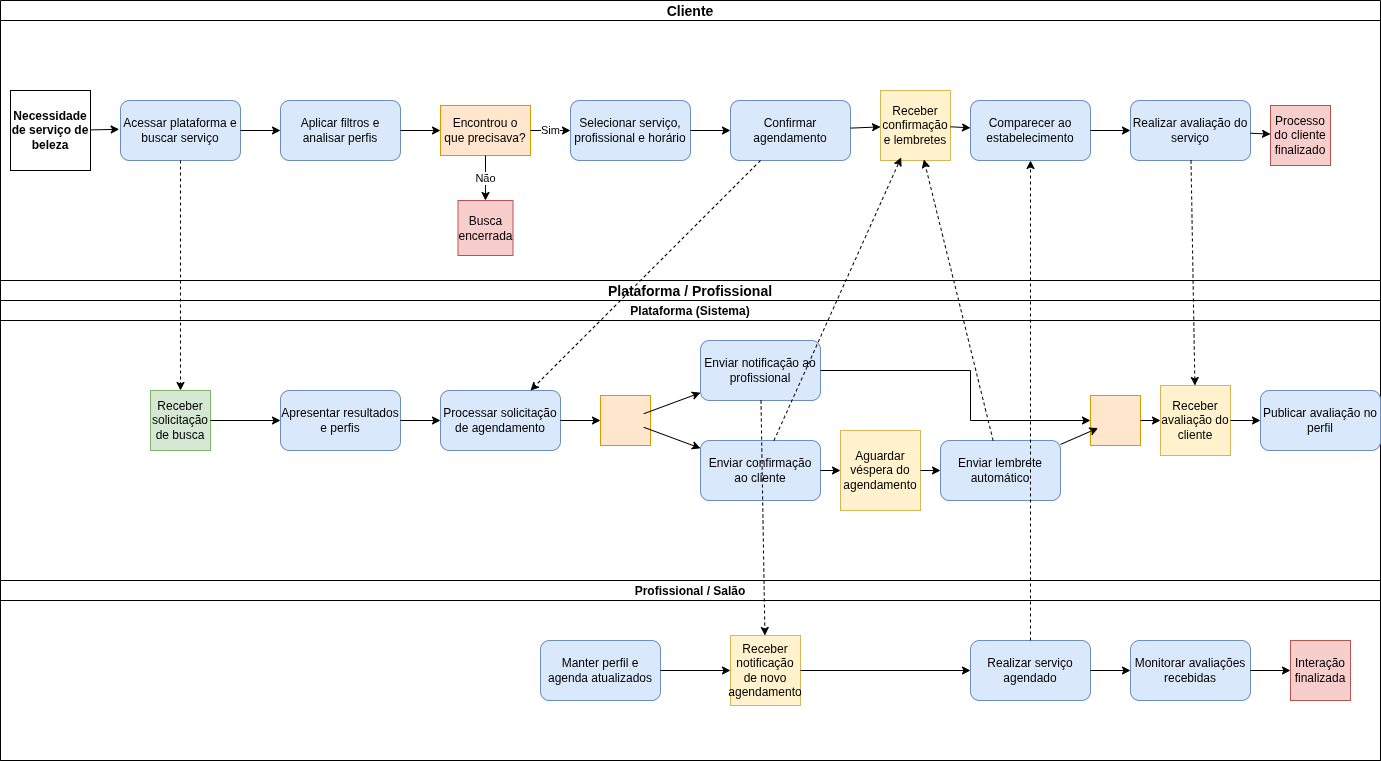

The diagram above was exported from draw.io. Its source (the exported page's mxGraphModel, read from the mxfile embedded in the PNG):
<mxGraphModel dx="1664" dy="793" grid="1" gridSize="10" guides="1" tooltips="1" connect="1" arrows="1" fold="1" page="1" pageScale="1" pageWidth="827" pageHeight="1169" math="0" shadow="0">
  <root>
    <mxCell id="0" />
    <mxCell id="1" parent="0" />
    <mxCell id="8M31gcgl0HS3jvQLonF--2" value="Cliente" style="swimlane;startSize=20;horizontal=1;fontStyle=1;fontSize=14;" vertex="1" parent="1">
      <mxGeometry x="40" y="40" width="1380" height="280" as="geometry" />
    </mxCell>
    <mxCell id="8M31gcgl0HS3jvQLonF--3" value="Necessidade de serviço de beleza" style="ellipse;whiteSpace=wrap;html=1;shape=bpmn_event;subType=start;fontStyle=1" vertex="1" parent="8M31gcgl0HS3jvQLonF--2">
      <mxGeometry x="10" y="90" width="80" height="80" as="geometry" />
    </mxCell>
    <mxCell id="8M31gcgl0HS3jvQLonF--4" value="Acessar plataforma e buscar serviço" style="rounded=1;whiteSpace=wrap;html=1;shape=bpmn_activity;subType=task;fontStyle=0;fillColor=#dae8fc;strokeColor=#6c8ebf;" vertex="1" parent="8M31gcgl0HS3jvQLonF--2">
      <mxGeometry x="120" y="100" width="120" height="60" as="geometry" />
    </mxCell>
    <mxCell id="8M31gcgl0HS3jvQLonF--5" value="" style="endArrow=classic;html=1;rounded=0;entryX=-0.011;entryY=0.48;entryDx=0;entryDy=0;entryPerimeter=0;" edge="1" parent="8M31gcgl0HS3jvQLonF--2" source="8M31gcgl0HS3jvQLonF--3" target="8M31gcgl0HS3jvQLonF--4">
      <mxGeometry width="50" height="50" relative="1" as="geometry">
        <mxPoint x="80" y="130" as="sourcePoint" />
        <mxPoint x="130" y="80" as="targetPoint" />
      </mxGeometry>
    </mxCell>
    <mxCell id="8M31gcgl0HS3jvQLonF--6" value="Aplicar filtros e analisar perfis" style="rounded=1;whiteSpace=wrap;html=1;shape=bpmn_activity;subType=task;fillColor=#dae8fc;strokeColor=#6c8ebf;" vertex="1" parent="8M31gcgl0HS3jvQLonF--2">
      <mxGeometry x="280" y="100" width="120" height="60" as="geometry" />
    </mxCell>
    <mxCell id="8M31gcgl0HS3jvQLonF--7" value="" style="endArrow=classic;html=1;rounded=0;" edge="1" parent="8M31gcgl0HS3jvQLonF--2" source="8M31gcgl0HS3jvQLonF--4" target="8M31gcgl0HS3jvQLonF--6">
      <mxGeometry width="50" height="50" relative="1" as="geometry">
        <mxPoint x="240" y="130" as="sourcePoint" />
        <mxPoint x="290" y="80" as="targetPoint" />
      </mxGeometry>
    </mxCell>
    <mxCell id="8M31gcgl0HS3jvQLonF--8" value="Encontrou o que precisava?" style="rhombus;whiteSpace=wrap;html=1;shape=bpmn_gateway;subType=exclusive;fillColor=#ffe6cc;strokeColor=#d79b00;" vertex="1" parent="8M31gcgl0HS3jvQLonF--2">
      <mxGeometry x="440" y="105" width="90" height="50" as="geometry" />
    </mxCell>
    <mxCell id="8M31gcgl0HS3jvQLonF--9" value="" style="endArrow=classic;html=1;rounded=0;" edge="1" parent="8M31gcgl0HS3jvQLonF--2" source="8M31gcgl0HS3jvQLonF--6" target="8M31gcgl0HS3jvQLonF--8">
      <mxGeometry width="50" height="50" relative="1" as="geometry">
        <mxPoint x="400" y="130" as="sourcePoint" />
        <mxPoint x="450" y="80" as="targetPoint" />
      </mxGeometry>
    </mxCell>
    <mxCell id="8M31gcgl0HS3jvQLonF--10" value="Selecionar serviço, profissional e horário" style="rounded=1;whiteSpace=wrap;html=1;shape=bpmn_activity;subType=task;fillColor=#dae8fc;strokeColor=#6c8ebf;" vertex="1" parent="8M31gcgl0HS3jvQLonF--2">
      <mxGeometry x="570" y="100" width="120" height="60" as="geometry" />
    </mxCell>
    <mxCell id="8M31gcgl0HS3jvQLonF--11" value="Sim" style="endArrow=classic;html=1;rounded=0;exitX=1;exitY=0.5;exitDx=0;exitDy=0;" edge="1" parent="8M31gcgl0HS3jvQLonF--2" source="8M31gcgl0HS3jvQLonF--8" target="8M31gcgl0HS3jvQLonF--10">
      <mxGeometry width="50" height="50" relative="1" as="geometry">
        <mxPoint x="530" y="130" as="sourcePoint" />
        <mxPoint x="580" y="80" as="targetPoint" />
      </mxGeometry>
    </mxCell>
    <mxCell id="8M31gcgl0HS3jvQLonF--12" value="Busca encerrada" style="ellipse;whiteSpace=wrap;html=1;shape=bpmn_event;subType=end;fillColor=#f8cecc;strokeColor=#b85450;" vertex="1" parent="8M31gcgl0HS3jvQLonF--2">
      <mxGeometry x="457.5" y="200" width="55" height="55" as="geometry" />
    </mxCell>
    <mxCell id="8M31gcgl0HS3jvQLonF--13" value="Não" style="endArrow=classic;html=1;rounded=0;exitX=0.5;exitY=1;exitDx=0;exitDy=0;" edge="1" parent="8M31gcgl0HS3jvQLonF--2" source="8M31gcgl0HS3jvQLonF--8" target="8M31gcgl0HS3jvQLonF--12">
      <mxGeometry width="50" height="50" relative="1" as="geometry">
        <mxPoint x="485" y="155" as="sourcePoint" />
        <mxPoint x="535" y="105" as="targetPoint" />
      </mxGeometry>
    </mxCell>
    <mxCell id="8M31gcgl0HS3jvQLonF--14" value="Confirmar agendamento" style="rounded=1;whiteSpace=wrap;html=1;shape=bpmn_activity;subType=task;fillColor=#dae8fc;strokeColor=#6c8ebf;" vertex="1" parent="8M31gcgl0HS3jvQLonF--2">
      <mxGeometry x="730" y="100" width="120" height="60" as="geometry" />
    </mxCell>
    <mxCell id="8M31gcgl0HS3jvQLonF--15" value="" style="endArrow=classic;html=1;rounded=0;" edge="1" parent="8M31gcgl0HS3jvQLonF--2" source="8M31gcgl0HS3jvQLonF--10" target="8M31gcgl0HS3jvQLonF--14">
      <mxGeometry width="50" height="50" relative="1" as="geometry">
        <mxPoint x="690" y="130" as="sourcePoint" />
        <mxPoint x="740" y="80" as="targetPoint" />
      </mxGeometry>
    </mxCell>
    <mxCell id="8M31gcgl0HS3jvQLonF--16" value="Receber confirmação e lembretes" style="ellipse;whiteSpace=wrap;html=1;shape=bpmn_event;subType=intermediate;fillColor=#fff2cc;strokeColor=#d6b656;symbol=message;" vertex="1" parent="8M31gcgl0HS3jvQLonF--2">
      <mxGeometry x="880" y="90" width="70" height="70" as="geometry" />
    </mxCell>
    <mxCell id="8M31gcgl0HS3jvQLonF--17" value="" style="endArrow=classic;html=1;rounded=0;" edge="1" parent="8M31gcgl0HS3jvQLonF--2" source="8M31gcgl0HS3jvQLonF--14" target="8M31gcgl0HS3jvQLonF--16">
      <mxGeometry width="50" height="50" relative="1" as="geometry">
        <mxPoint x="850" y="130" as="sourcePoint" />
        <mxPoint x="900" y="80" as="targetPoint" />
      </mxGeometry>
    </mxCell>
    <mxCell id="8M31gcgl0HS3jvQLonF--18" value="Comparecer ao estabelecimento" style="rounded=1;whiteSpace=wrap;html=1;shape=bpmn_activity;subType=task;fillColor=#dae8fc;strokeColor=#6c8ebf;" vertex="1" parent="8M31gcgl0HS3jvQLonF--2">
      <mxGeometry x="970" y="100" width="120" height="60" as="geometry" />
    </mxCell>
    <mxCell id="8M31gcgl0HS3jvQLonF--19" value="" style="endArrow=classic;html=1;rounded=0;" edge="1" parent="8M31gcgl0HS3jvQLonF--2" source="8M31gcgl0HS3jvQLonF--16" target="8M31gcgl0HS3jvQLonF--18">
      <mxGeometry width="50" height="50" relative="1" as="geometry">
        <mxPoint x="930" y="130" as="sourcePoint" />
        <mxPoint x="980" y="80" as="targetPoint" />
      </mxGeometry>
    </mxCell>
    <mxCell id="8M31gcgl0HS3jvQLonF--20" value="Realizar avaliação do serviço" style="rounded=1;whiteSpace=wrap;html=1;shape=bpmn_activity;subType=task;fillColor=#dae8fc;strokeColor=#6c8ebf;" vertex="1" parent="8M31gcgl0HS3jvQLonF--2">
      <mxGeometry x="1130" y="100" width="120" height="60" as="geometry" />
    </mxCell>
    <mxCell id="8M31gcgl0HS3jvQLonF--21" value="" style="endArrow=classic;html=1;rounded=0;" edge="1" parent="8M31gcgl0HS3jvQLonF--2" source="8M31gcgl0HS3jvQLonF--18" target="8M31gcgl0HS3jvQLonF--20">
      <mxGeometry width="50" height="50" relative="1" as="geometry">
        <mxPoint x="1090" y="130" as="sourcePoint" />
        <mxPoint x="1140" y="80" as="targetPoint" />
      </mxGeometry>
    </mxCell>
    <mxCell id="8M31gcgl0HS3jvQLonF--22" value="Processo do cliente finalizado" style="ellipse;whiteSpace=wrap;html=1;shape=bpmn_event;subType=end;fillColor=#f8cecc;strokeColor=#b85450;" vertex="1" parent="8M31gcgl0HS3jvQLonF--2">
      <mxGeometry x="1270" y="105" width="60" height="60" as="geometry" />
    </mxCell>
    <mxCell id="8M31gcgl0HS3jvQLonF--23" value="" style="endArrow=classic;html=1;rounded=0;" edge="1" parent="8M31gcgl0HS3jvQLonF--2" source="8M31gcgl0HS3jvQLonF--20" target="8M31gcgl0HS3jvQLonF--22">
      <mxGeometry width="50" height="50" relative="1" as="geometry">
        <mxPoint x="1250" y="130" as="sourcePoint" />
        <mxPoint x="1300" y="80" as="targetPoint" />
      </mxGeometry>
    </mxCell>
    <mxCell id="8M31gcgl0HS3jvQLonF--24" value="Plataforma / Profissional" style="swimlane;startSize=20;fontStyle=1;fontSize=14;" vertex="1" parent="1">
      <mxGeometry x="40" y="320" width="1380" height="480" as="geometry" />
    </mxCell>
    <mxCell id="8M31gcgl0HS3jvQLonF--25" value="Plataforma (Sistema)" style="swimlane;startSize=20;fontStyle=1;fontSize=12;" vertex="1" parent="8M31gcgl0HS3jvQLonF--24">
      <mxGeometry y="20" width="1380" height="280" as="geometry" />
    </mxCell>
    <mxCell id="8M31gcgl0HS3jvQLonF--26" value="Receber solicitação de busca" style="ellipse;whiteSpace=wrap;html=1;shape=bpmn_event;subType=start;symbol=message;fillColor=#d5e8d4;strokeColor=#82b366;" vertex="1" parent="8M31gcgl0HS3jvQLonF--25">
      <mxGeometry x="150" y="90" width="60" height="60" as="geometry" />
    </mxCell>
    <mxCell id="8M31gcgl0HS3jvQLonF--27" value="Apresentar resultados e perfis" style="rounded=1;whiteSpace=wrap;html=1;shape=bpmn_activity;subType=task;fillColor=#dae8fc;strokeColor=#6c8ebf;" vertex="1" parent="8M31gcgl0HS3jvQLonF--25">
      <mxGeometry x="280" y="90" width="120" height="60" as="geometry" />
    </mxCell>
    <mxCell id="8M31gcgl0HS3jvQLonF--28" value="" style="endArrow=classic;html=1;rounded=0;" edge="1" parent="8M31gcgl0HS3jvQLonF--25" source="8M31gcgl0HS3jvQLonF--26" target="8M31gcgl0HS3jvQLonF--27">
      <mxGeometry width="50" height="50" relative="1" as="geometry">
        <mxPoint x="200" y="120" as="sourcePoint" />
        <mxPoint x="250" y="70" as="targetPoint" />
      </mxGeometry>
    </mxCell>
    <mxCell id="8M31gcgl0HS3jvQLonF--29" value="Processar solicitação de agendamento" style="rounded=1;whiteSpace=wrap;html=1;shape=bpmn_activity;subType=task;fillColor=#dae8fc;strokeColor=#6c8ebf;" vertex="1" parent="8M31gcgl0HS3jvQLonF--25">
      <mxGeometry x="440" y="90" width="120" height="60" as="geometry" />
    </mxCell>
    <mxCell id="8M31gcgl0HS3jvQLonF--30" value="" style="endArrow=classic;html=1;rounded=0;" edge="1" parent="8M31gcgl0HS3jvQLonF--25" source="8M31gcgl0HS3jvQLonF--27" target="8M31gcgl0HS3jvQLonF--29">
      <mxGeometry width="50" height="50" relative="1" as="geometry">
        <mxPoint x="400" y="120" as="sourcePoint" />
        <mxPoint x="450" y="70" as="targetPoint" />
      </mxGeometry>
    </mxCell>
    <mxCell id="8M31gcgl0HS3jvQLonF--31" value="" style="rhombus;whiteSpace=wrap;html=1;shape=bpmn_gateway;subType=parallel;fillColor=#ffe6cc;strokeColor=#d79b00;" vertex="1" parent="8M31gcgl0HS3jvQLonF--25">
      <mxGeometry x="600" y="95" width="50" height="50" as="geometry" />
    </mxCell>
    <mxCell id="8M31gcgl0HS3jvQLonF--32" value="" style="endArrow=classic;html=1;rounded=0;" edge="1" parent="8M31gcgl0HS3jvQLonF--25" source="8M31gcgl0HS3jvQLonF--29" target="8M31gcgl0HS3jvQLonF--31">
      <mxGeometry width="50" height="50" relative="1" as="geometry">
        <mxPoint x="560" y="120" as="sourcePoint" />
        <mxPoint x="610" y="70" as="targetPoint" />
      </mxGeometry>
    </mxCell>
    <mxCell id="8M31gcgl0HS3jvQLonF--33" value="Enviar notificação ao profissional" style="rounded=1;whiteSpace=wrap;html=1;shape=bpmn_activity;subType=task;taskType=send;fillColor=#dae8fc;strokeColor=#6c8ebf;" vertex="1" parent="8M31gcgl0HS3jvQLonF--25">
      <mxGeometry x="700" y="40" width="120" height="60" as="geometry" />
    </mxCell>
    <mxCell id="8M31gcgl0HS3jvQLonF--34" value="" style="endArrow=classic;html=1;rounded=0;" edge="1" parent="8M31gcgl0HS3jvQLonF--25" source="8M31gcgl0HS3jvQLonF--31" target="8M31gcgl0HS3jvQLonF--33">
      <mxGeometry width="50" height="50" relative="1" as="geometry">
        <mxPoint x="650" y="120" as="sourcePoint" />
        <mxPoint x="700" y="70" as="targetPoint" />
      </mxGeometry>
    </mxCell>
    <mxCell id="8M31gcgl0HS3jvQLonF--35" value="Enviar confirmação ao cliente" style="rounded=1;whiteSpace=wrap;html=1;shape=bpmn_activity;subType=task;taskType=send;fillColor=#dae8fc;strokeColor=#6c8ebf;" vertex="1" parent="8M31gcgl0HS3jvQLonF--25">
      <mxGeometry x="700" y="140" width="120" height="60" as="geometry" />
    </mxCell>
    <mxCell id="8M31gcgl0HS3jvQLonF--36" value="" style="endArrow=classic;html=1;rounded=0;" edge="1" parent="8M31gcgl0HS3jvQLonF--25" source="8M31gcgl0HS3jvQLonF--31" target="8M31gcgl0HS3jvQLonF--35">
      <mxGeometry width="50" height="50" relative="1" as="geometry">
        <mxPoint x="650" y="120" as="sourcePoint" />
        <mxPoint x="700" y="70" as="targetPoint" />
      </mxGeometry>
    </mxCell>
    <mxCell id="8M31gcgl0HS3jvQLonF--37" value="Aguardar véspera do agendamento" style="ellipse;whiteSpace=wrap;html=1;shape=bpmn_event;subType=intermediate;symbol=timer;fillColor=#fff2cc;strokeColor=#d6b656;" vertex="1" parent="8M31gcgl0HS3jvQLonF--25">
      <mxGeometry x="840" y="130" width="80" height="80" as="geometry" />
    </mxCell>
    <mxCell id="8M31gcgl0HS3jvQLonF--38" value="" style="endArrow=classic;html=1;rounded=0;" edge="1" parent="8M31gcgl0HS3jvQLonF--25" source="8M31gcgl0HS3jvQLonF--35" target="8M31gcgl0HS3jvQLonF--37">
      <mxGeometry width="50" height="50" relative="1" as="geometry">
        <mxPoint x="820" y="170" as="sourcePoint" />
        <mxPoint x="870" y="120" as="targetPoint" />
      </mxGeometry>
    </mxCell>
    <mxCell id="8M31gcgl0HS3jvQLonF--39" value="Enviar lembrete automático" style="rounded=1;whiteSpace=wrap;html=1;shape=bpmn_activity;subType=task;taskType=send;fillColor=#dae8fc;strokeColor=#6c8ebf;" vertex="1" parent="8M31gcgl0HS3jvQLonF--25">
      <mxGeometry x="940" y="140" width="120" height="60" as="geometry" />
    </mxCell>
    <mxCell id="8M31gcgl0HS3jvQLonF--40" value="" style="endArrow=classic;html=1;rounded=0;" edge="1" parent="8M31gcgl0HS3jvQLonF--25" source="8M31gcgl0HS3jvQLonF--37" target="8M31gcgl0HS3jvQLonF--39">
      <mxGeometry width="50" height="50" relative="1" as="geometry">
        <mxPoint x="900" y="170" as="sourcePoint" />
        <mxPoint x="950" y="120" as="targetPoint" />
      </mxGeometry>
    </mxCell>
    <mxCell id="8M31gcgl0HS3jvQLonF--41" value="" style="rhombus;whiteSpace=wrap;html=1;shape=bpmn_gateway;subType=parallel;fillColor=#ffe6cc;strokeColor=#d79b00;" vertex="1" parent="8M31gcgl0HS3jvQLonF--25">
      <mxGeometry x="1090" y="95" width="50" height="50" as="geometry" />
    </mxCell>
    <mxCell id="8M31gcgl0HS3jvQLonF--42" value="" style="endArrow=classic;html=1;rounded=0;exitX=1;exitY=0.5;exitDx=0;exitDy=0;entryX=0;entryY=0.5;entryDx=0;entryDy=0;" edge="1" parent="8M31gcgl0HS3jvQLonF--25" source="8M31gcgl0HS3jvQLonF--33" target="8M31gcgl0HS3jvQLonF--41">
      <mxGeometry width="50" height="50" relative="1" as="geometry">
        <mxPoint x="820" y="70" as="sourcePoint" />
        <mxPoint x="870" y="20" as="targetPoint" />
        <Array as="points">
          <mxPoint x="970" y="70" />
          <mxPoint x="970" y="120" />
        </Array>
      </mxGeometry>
    </mxCell>
    <mxCell id="8M31gcgl0HS3jvQLonF--43" value="" style="endArrow=classic;html=1;rounded=0;" edge="1" parent="8M31gcgl0HS3jvQLonF--25" source="8M31gcgl0HS3jvQLonF--39" target="8M31gcgl0HS3jvQLonF--41">
      <mxGeometry width="50" height="50" relative="1" as="geometry">
        <mxPoint x="1060" y="170" as="sourcePoint" />
        <mxPoint x="1110" y="120" as="targetPoint" />
      </mxGeometry>
    </mxCell>
    <mxCell id="8M31gcgl0HS3jvQLonF--44" value="Receber avaliação do cliente" style="ellipse;whiteSpace=wrap;html=1;shape=bpmn_event;subType=intermediate;symbol=message;fillColor=#fff2cc;strokeColor=#d6b656;" vertex="1" parent="8M31gcgl0HS3jvQLonF--25">
      <mxGeometry x="1160" y="85" width="70" height="70" as="geometry" />
    </mxCell>
    <mxCell id="8M31gcgl0HS3jvQLonF--45" value="" style="endArrow=classic;html=1;rounded=0;" edge="1" parent="8M31gcgl0HS3jvQLonF--25" source="8M31gcgl0HS3jvQLonF--41" target="8M31gcgl0HS3jvQLonF--44">
      <mxGeometry width="50" height="50" relative="1" as="geometry">
        <mxPoint x="1140" y="120" as="sourcePoint" />
        <mxPoint x="1190" y="70" as="targetPoint" />
      </mxGeometry>
    </mxCell>
    <mxCell id="8M31gcgl0HS3jvQLonF--46" value="Publicar avaliação no perfil" style="rounded=1;whiteSpace=wrap;html=1;shape=bpmn_activity;subType=task;fillColor=#dae8fc;strokeColor=#6c8ebf;" vertex="1" parent="8M31gcgl0HS3jvQLonF--25">
      <mxGeometry x="1260" y="90" width="120" height="60" as="geometry" />
    </mxCell>
    <mxCell id="8M31gcgl0HS3jvQLonF--47" value="" style="endArrow=classic;html=1;rounded=0;" edge="1" parent="8M31gcgl0HS3jvQLonF--25" source="8M31gcgl0HS3jvQLonF--44" target="8M31gcgl0HS3jvQLonF--46">
      <mxGeometry width="50" height="50" relative="1" as="geometry">
        <mxPoint x="1220" y="120" as="sourcePoint" />
        <mxPoint x="1270" y="70" as="targetPoint" />
      </mxGeometry>
    </mxCell>
    <mxCell id="8M31gcgl0HS3jvQLonF--48" value="Profissional / Salão" style="swimlane;startSize=20;fontStyle=1;fontSize=12;" vertex="1" parent="8M31gcgl0HS3jvQLonF--24">
      <mxGeometry y="300" width="1380" height="180" as="geometry" />
    </mxCell>
    <mxCell id="8M31gcgl0HS3jvQLonF--49" value="Manter perfil e agenda atualizados" style="shape=bpmn_activity;subType=task;html=1;whiteSpace=wrap;rounded=1;fillColor=#dae8fc;strokeColor=#6c8ebf;" vertex="1" parent="8M31gcgl0HS3jvQLonF--48">
      <mxGeometry x="540" y="60" width="120" height="60" as="geometry" />
    </mxCell>
    <mxCell id="8M31gcgl0HS3jvQLonF--50" value="Receber notificação de novo agendamento" style="ellipse;whiteSpace=wrap;html=1;shape=bpmn_event;subType=intermediate;symbol=message;fillColor=#fff2cc;strokeColor=#d6b656;" vertex="1" parent="8M31gcgl0HS3jvQLonF--48">
      <mxGeometry x="730" y="55" width="70" height="70" as="geometry" />
    </mxCell>
    <mxCell id="8M31gcgl0HS3jvQLonF--51" value="" style="endArrow=classic;html=1;rounded=0;" edge="1" parent="8M31gcgl0HS3jvQLonF--48" source="8M31gcgl0HS3jvQLonF--49" target="8M31gcgl0HS3jvQLonF--50">
      <mxGeometry width="50" height="50" relative="1" as="geometry">
        <mxPoint x="660" y="90" as="sourcePoint" />
        <mxPoint x="710" as="targetPoint" />
      </mxGeometry>
    </mxCell>
    <mxCell id="8M31gcgl0HS3jvQLonF--52" value="Realizar serviço agendado" style="shape=bpmn_activity;subType=task;html=1;whiteSpace=wrap;rounded=1;fillColor=#dae8fc;strokeColor=#6c8ebf;" vertex="1" parent="8M31gcgl0HS3jvQLonF--48">
      <mxGeometry x="970" y="60" width="120" height="60" as="geometry" />
    </mxCell>
    <mxCell id="8M31gcgl0HS3jvQLonF--53" value="" style="endArrow=classic;html=1;rounded=0;" edge="1" parent="8M31gcgl0HS3jvQLonF--48" source="8M31gcgl0HS3jvQLonF--50" target="8M31gcgl0HS3jvQLonF--52">
      <mxGeometry width="50" height="50" relative="1" as="geometry">
        <mxPoint x="780" y="90" as="sourcePoint" />
        <mxPoint x="830" y="40" as="targetPoint" />
      </mxGeometry>
    </mxCell>
    <mxCell id="8M31gcgl0HS3jvQLonF--54" value="Monitorar avaliações recebidas" style="shape=bpmn_activity;subType=task;html=1;whiteSpace=wrap;rounded=1;fillColor=#dae8fc;strokeColor=#6c8ebf;" vertex="1" parent="8M31gcgl0HS3jvQLonF--48">
      <mxGeometry x="1130" y="60" width="120" height="60" as="geometry" />
    </mxCell>
    <mxCell id="8M31gcgl0HS3jvQLonF--55" value="" style="endArrow=classic;html=1;rounded=0;" edge="1" parent="8M31gcgl0HS3jvQLonF--48" source="8M31gcgl0HS3jvQLonF--52" target="8M31gcgl0HS3jvQLonF--54">
      <mxGeometry width="50" height="50" relative="1" as="geometry">
        <mxPoint x="1090" y="90" as="sourcePoint" />
        <mxPoint x="1140" y="40" as="targetPoint" />
      </mxGeometry>
    </mxCell>
    <mxCell id="8M31gcgl0HS3jvQLonF--56" value="Interação finalizada" style="ellipse;whiteSpace=wrap;html=1;shape=bpmn_event;subType=end;fillColor=#f8cecc;strokeColor=#b85450;" vertex="1" parent="8M31gcgl0HS3jvQLonF--48">
      <mxGeometry x="1290" y="60" width="60" height="60" as="geometry" />
    </mxCell>
    <mxCell id="8M31gcgl0HS3jvQLonF--57" value="" style="endArrow=classic;html=1;rounded=0;" edge="1" parent="8M31gcgl0HS3jvQLonF--48" source="8M31gcgl0HS3jvQLonF--54" target="8M31gcgl0HS3jvQLonF--56">
      <mxGeometry width="50" height="50" relative="1" as="geometry">
        <mxPoint x="1250" y="90" as="sourcePoint" />
        <mxPoint x="1300" y="40" as="targetPoint" />
      </mxGeometry>
    </mxCell>
    <mxCell id="8M31gcgl0HS3jvQLonF--58" value="" style="endArrow=classic;html=1;rounded=0;dashed=1;" edge="1" parent="1" source="8M31gcgl0HS3jvQLonF--4" target="8M31gcgl0HS3jvQLonF--26">
      <mxGeometry width="50" height="50" relative="1" as="geometry">
        <mxPoint x="180" y="160" as="sourcePoint" />
        <mxPoint x="230" y="110" as="targetPoint" />
      </mxGeometry>
    </mxCell>
    <mxCell id="8M31gcgl0HS3jvQLonF--59" value="" style="endArrow=classic;html=1;rounded=0;dashed=1;" edge="1" parent="1" source="8M31gcgl0HS3jvQLonF--14" target="8M31gcgl0HS3jvQLonF--29">
      <mxGeometry width="50" height="50" relative="1" as="geometry">
        <mxPoint x="790" y="160" as="sourcePoint" />
        <mxPoint x="500" y="410" as="targetPoint" />
      </mxGeometry>
    </mxCell>
    <mxCell id="8M31gcgl0HS3jvQLonF--60" value="" style="endArrow=classic;html=1;rounded=0;dashed=1;" edge="1" parent="1" source="8M31gcgl0HS3jvQLonF--35" target="8M31gcgl0HS3jvQLonF--16">
      <mxGeometry width="50" height="50" relative="1" as="geometry">
        <mxPoint x="760" y="480" as="sourcePoint" />
        <mxPoint x="910" y="150" as="targetPoint" />
      </mxGeometry>
    </mxCell>
    <mxCell id="8M31gcgl0HS3jvQLonF--61" value="" style="endArrow=classic;html=1;rounded=0;dashed=1;" edge="1" parent="1" source="8M31gcgl0HS3jvQLonF--39" target="8M31gcgl0HS3jvQLonF--16">
      <mxGeometry width="50" height="50" relative="1" as="geometry">
        <mxPoint x="1000" y="480" as="sourcePoint" />
        <mxPoint x="910" y="150" as="targetPoint" />
      </mxGeometry>
    </mxCell>
    <mxCell id="8M31gcgl0HS3jvQLonF--62" value="" style="endArrow=classic;html=1;rounded=0;dashed=1;" edge="1" parent="1" source="8M31gcgl0HS3jvQLonF--20" target="8M31gcgl0HS3jvQLonF--44">
      <mxGeometry width="50" height="50" relative="1" as="geometry">
        <mxPoint x="1190" y="160" as="sourcePoint" />
        <mxPoint x="1200" y="440" as="targetPoint" />
      </mxGeometry>
    </mxCell>
    <mxCell id="8M31gcgl0HS3jvQLonF--63" value="" style="endArrow=classic;html=1;rounded=0;dashed=1;" edge="1" parent="1" source="8M31gcgl0HS3jvQLonF--33" target="8M31gcgl0HS3jvQLonF--50">
      <mxGeometry width="50" height="50" relative="1" as="geometry">
        <mxPoint x="760" y="390" as="sourcePoint" />
        <mxPoint x="760" y="690" as="targetPoint" />
      </mxGeometry>
    </mxCell>
    <mxCell id="8M31gcgl0HS3jvQLonF--64" value="" style="endArrow=classic;html=1;rounded=0;dashed=1;" edge="1" parent="1" source="8M31gcgl0HS3jvQLonF--52" target="8M31gcgl0HS3jvQLonF--18">
      <mxGeometry width="50" height="50" relative="1" as="geometry">
        <mxPoint x="1030" y="680" as="sourcePoint" />
        <mxPoint x="1030" y="160" as="targetPoint" />
      </mxGeometry>
    </mxCell>
  </root>
</mxGraphModel>